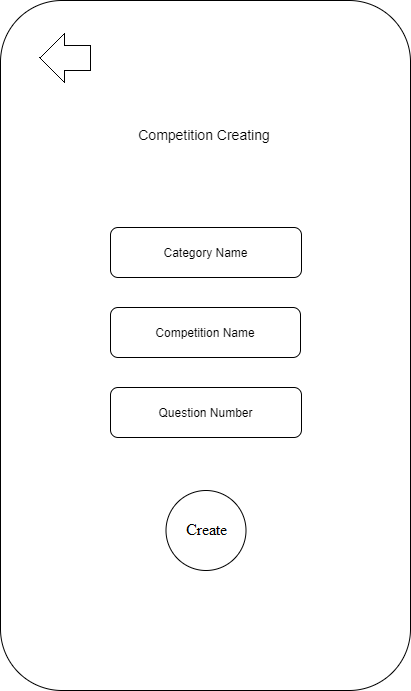

The diagram above was exported from draw.io. Its source (the exported page's mxGraphModel, read from the mxfile embedded in the PNG):
<mxGraphModel dx="1422" dy="794" grid="1" gridSize="10" guides="1" tooltips="1" connect="1" arrows="1" fold="1" page="1" pageScale="1" pageWidth="827" pageHeight="1169" math="0" shadow="0">
  <root>
    <mxCell id="0" />
    <mxCell id="1" parent="0" />
    <mxCell id="UpN7NcgJobrVk8KP2KEj-1" value="" style="rounded=1;whiteSpace=wrap;html=1;direction=south;" parent="1" vertex="1">
      <mxGeometry x="209" y="340" width="410" height="690" as="geometry" />
    </mxCell>
    <mxCell id="x27XFmBXtsNZ46G55HR6-1" value="Competition Name" style="rounded=1;whiteSpace=wrap;html=1;" vertex="1" parent="1">
      <mxGeometry x="319" y="570" width="190" height="50" as="geometry" />
    </mxCell>
    <mxCell id="x27XFmBXtsNZ46G55HR6-2" value="Question Number" style="rounded=1;whiteSpace=wrap;html=1;" vertex="1" parent="1">
      <mxGeometry x="319" y="650" width="191" height="50" as="geometry" />
    </mxCell>
    <mxCell id="x27XFmBXtsNZ46G55HR6-3" value="Category Name" style="rounded=1;whiteSpace=wrap;html=1;" vertex="1" parent="1">
      <mxGeometry x="319" y="490" width="191" height="50" as="geometry" />
    </mxCell>
    <mxCell id="x27XFmBXtsNZ46G55HR6-5" value="Question Time" style="rounded=1;whiteSpace=wrap;html=1;" vertex="1" parent="1">
      <mxGeometry x="318" y="730" width="191" height="50" as="geometry" />
    </mxCell>
    <mxCell id="x27XFmBXtsNZ46G55HR6-6" value="Send&lt;br&gt;" style="ellipse;whiteSpace=wrap;html=1;aspect=fixed;" vertex="1" parent="1">
      <mxGeometry x="374.5" y="830" width="80" height="80" as="geometry" />
    </mxCell>
    <mxCell id="x27XFmBXtsNZ46G55HR6-7" value="&lt;font style=&quot;font-size: 14px&quot;&gt;Competition Creating&lt;/font&gt;" style="text;html=1;strokeColor=none;fillColor=none;align=center;verticalAlign=middle;whiteSpace=wrap;rounded=0;" vertex="1" parent="1">
      <mxGeometry x="303.38" y="390" width="222.25" height="80" as="geometry" />
    </mxCell>
  </root>
</mxGraphModel>